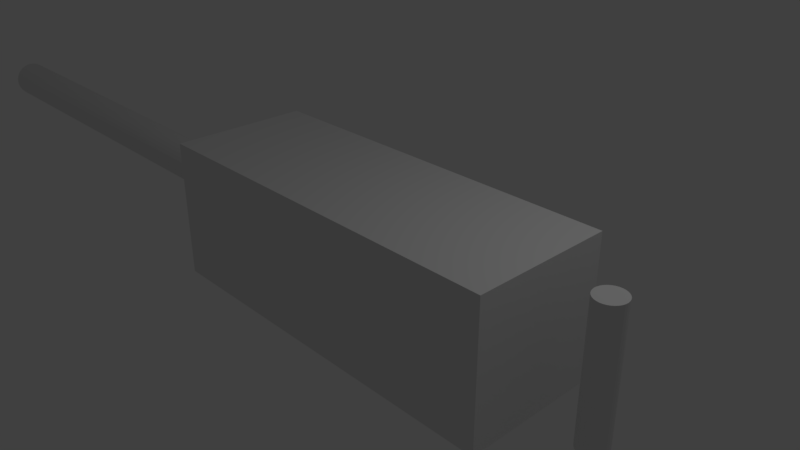 # Source: machinegun.blend  (saved by Blender 2.79.0; exported with 4.5.12 LTS)
import bpy
from mathutils import Matrix  # noqa: F401  (used for matrix-valued properties, if any)

bpy.ops.wm.read_factory_settings(use_empty=True)
scene = bpy.context.scene
scene.name = 'Scene'

# ---- collections
col_collection_1 = bpy.data.collections.new('Collection 1'); scene.collection.children.link(col_collection_1)

# ---- materials (node trees are filled in below, after node groups)
mat_material = bpy.data.materials.new('Material')
mat_material.alpha_threshold = 0.0
mat_material.use_transparent_shadow = False
mat_material.roughness = 0.5
mat_material.line_color = (0.0, 0.0, 0.0, 1.0)

# ---- material node trees

# ---- world
world_world = bpy.data.worlds.new('World'); scene.world = world_world
world_world.color = (0.05088, 0.05088, 0.05088)
world_world.use_sun_shadow = False
world_world.sun_shadow_jitter_overblur = 0.0
world_world.cycles.sampling_method = 'MANUAL'

# ---- cameras
cam_camera = bpy.data.cameras.new('Camera')
cam_camera.clip_end = 100.0
cam_camera.lens = 35.0
cam_camera.sensor_width = 32.0
cam_camera.sensor_height = 18.0
cam_camera.ortho_scale = 7.314
cam_camera.dof.focus_distance = 0.0
cam_camera.dof.aperture_fstop = 128.0

# ---- lights
light_lamp = bpy.data.lights.new('Lamp', 'POINT')
light_lamp.transmission_factor = 0.0
light_lamp.cutoff_distance = 30.0
light_lamp.energy = 100.0
light_lamp.shadow_buffer_clip_start = 1.001
light_lamp.shadow_soft_size = 0.1
light_lamp.shadow_maximum_resolution = 0.006
light_lamp.use_absolute_resolution = True

# ---- meshes
me_cylinder_001 = bpy.data.meshes.new('Cylinder.001')
me_cylinder_001.from_pydata([(0.0, 1.0, -1.0), (0.0, 1.0, 1.0), (0.1951, 0.9808, -1.0), (0.1951, 0.9808, 1.0), (0.3827, 0.9239, -1.0), (0.3827, 0.9239, 1.0), (0.5556, 0.8315, -1.0), (0.5556, 0.8315, 1.0), (0.7071, 0.7071, -1.0), (0.7071, 0.7071, 1.0), (0.8315, 0.5556, -1.0), (0.8315, 0.5556, 1.0), (0.9239, 0.3827, -1.0), (0.9239, 0.3827, 1.0), (0.9808, 0.1951, -1.0), (0.9808, 0.1951, 1.0), (1.0, 7.55e-08, -1.0), (1.0, 7.55e-08, 1.0), (0.9808, -0.1951, -1.0), (0.9808, -0.1951, 1.0), (0.9239, -0.3827, -1.0), (0.9239, -0.3827, 1.0), (0.8315, -0.5556, -1.0), (0.8315, -0.5556, 1.0), (0.7071, -0.7071, -1.0), (0.7071, -0.7071, 1.0), (0.5556, -0.8315, -1.0), (0.5556, -0.8315, 1.0), (0.3827, -0.9239, -1.0), (0.3827, -0.9239, 1.0), (0.1951, -0.9808, -1.0), (0.1951, -0.9808, 1.0), (-3.258e-07, -1.0, -1.0), (-3.258e-07, -1.0, 1.0), (-0.1951, -0.9808, -1.0), (-0.1951, -0.9808, 1.0), (-0.3827, -0.9239, -1.0), (-0.3827, -0.9239, 1.0), (-0.5556, -0.8315, -1.0), (-0.5556, -0.8315, 1.0), (-0.7071, -0.7071, -1.0), (-0.7071, -0.7071, 1.0), (-0.8315, -0.5556, -1.0), (-0.8315, -0.5556, 1.0), (-0.9239, -0.3827, -1.0), (-0.9239, -0.3827, 1.0), (-0.9808, -0.1951, -1.0), (-0.9808, -0.1951, 1.0), (-1.0, 9.656e-07, -1.0), (-1.0, 9.656e-07, 1.0), (-0.9808, 0.1951, -1.0), (-0.9808, 0.1951, 1.0), (-0.9239, 0.3827, -1.0), (-0.9239, 0.3827, 1.0), (-0.8315, 0.5556, -1.0), (-0.8315, 0.5556, 1.0), (-0.7071, 0.7071, -1.0), (-0.7071, 0.7071, 1.0), (-0.5556, 0.8315, -1.0), (-0.5556, 0.8315, 1.0), (-0.3827, 0.9239, -1.0), (-0.3827, 0.9239, 1.0), (-0.1951, 0.9808, -1.0), (-0.1951, 0.9808, 1.0)], [], [(0, 1, 3, 2), (2, 3, 5, 4), (4, 5, 7, 6), (6, 7, 9, 8), (8, 9, 11, 10), (10, 11, 13, 12), (12, 13, 15, 14), (14, 15, 17, 16), (16, 17, 19, 18), (18, 19, 21, 20), (20, 21, 23, 22), (22, 23, 25, 24), (24, 25, 27, 26), (26, 27, 29, 28), (28, 29, 31, 30), (30, 31, 33, 32), (32, 33, 35, 34), (34, 35, 37, 36), (36, 37, 39, 38), (38, 39, 41, 40), (40, 41, 43, 42), (42, 43, 45, 44), (44, 45, 47, 46), (46, 47, 49, 48), (48, 49, 51, 50), (50, 51, 53, 52), (52, 53, 55, 54), (54, 55, 57, 56), (56, 57, 59, 58), (58, 59, 61, 60), (3, 1, 63, 61, 59, 57, 55, 53, 51, 49, 47, 45, 43, 41, 39, 37, 35, 33, 31, 29, 27, 25, 23, 21, 19, 17, 15, 13, 11, 9, 7, 5), (60, 61, 63, 62), (62, 63, 1, 0), (0, 2, 4, 6, 8, 10, 12, 14, 16, 18, 20, 22, 24, 26, 28, 30, 32, 34, 36, 38, 40, 42, 44, 46, 48, 50, 52, 54, 56, 58, 60, 62)])
me_cylinder_001.use_remesh_preserve_volume = False
me_cylinder_001.use_remesh_preserve_attributes = False
me_cylinder_001.use_mirror_vertex_groups = False
me_cylinder_001.update()
me_cylinder = bpy.data.meshes.new('Cylinder')
me_cylinder.from_pydata([(0.0, 1.0, -1.0), (0.0, 1.0, 1.0), (0.1951, 0.9808, -1.0), (0.1951, 0.9808, 1.0), (0.3827, 0.9239, -1.0), (0.3827, 0.9239, 1.0), (0.5556, 0.8315, -1.0), (0.5556, 0.8315, 1.0), (0.7071, 0.7071, -1.0), (0.7071, 0.7071, 1.0), (0.8315, 0.5556, -1.0), (0.8315, 0.5556, 1.0), (0.9239, 0.3827, -1.0), (0.9239, 0.3827, 1.0), (0.9808, 0.1951, -1.0), (0.9808, 0.1951, 1.0), (1.0, 7.55e-08, -1.0), (1.0, 7.55e-08, 1.0), (0.9808, -0.1951, -1.0), (0.9808, -0.1951, 1.0), (0.9239, -0.3827, -1.0), (0.9239, -0.3827, 1.0), (0.8315, -0.5556, -1.0), (0.8315, -0.5556, 1.0), (0.7071, -0.7071, -1.0), (0.7071, -0.7071, 1.0), (0.5556, -0.8315, -1.0), (0.5556, -0.8315, 1.0), (0.3827, -0.9239, -1.0), (0.3827, -0.9239, 1.0), (0.1951, -0.9808, -1.0), (0.1951, -0.9808, 1.0), (-3.258e-07, -1.0, -1.0), (-3.258e-07, -1.0, 1.0), (-0.1951, -0.9808, -1.0), (-0.1951, -0.9808, 1.0), (-0.3827, -0.9239, -1.0), (-0.3827, -0.9239, 1.0), (-0.5556, -0.8315, -1.0), (-0.5556, -0.8315, 1.0), (-0.7071, -0.7071, -1.0), (-0.7071, -0.7071, 1.0), (-0.8315, -0.5556, -1.0), (-0.8315, -0.5556, 1.0), (-0.9239, -0.3827, -1.0), (-0.9239, -0.3827, 1.0), (-0.9808, -0.1951, -1.0), (-0.9808, -0.1951, 1.0), (-1.0, 9.656e-07, -1.0), (-1.0, 9.656e-07, 1.0), (-0.9808, 0.1951, -1.0), (-0.9808, 0.1951, 1.0), (-0.9239, 0.3827, -1.0), (-0.9239, 0.3827, 1.0), (-0.8315, 0.5556, -1.0), (-0.8315, 0.5556, 1.0), (-0.7071, 0.7071, -1.0), (-0.7071, 0.7071, 1.0), (-0.5556, 0.8315, -1.0), (-0.5556, 0.8315, 1.0), (-0.3827, 0.9239, -1.0), (-0.3827, 0.9239, 1.0), (-0.1951, 0.9808, -1.0), (-0.1951, 0.9808, 1.0)], [], [(0, 1, 3, 2), (2, 3, 5, 4), (4, 5, 7, 6), (6, 7, 9, 8), (8, 9, 11, 10), (10, 11, 13, 12), (12, 13, 15, 14), (14, 15, 17, 16), (16, 17, 19, 18), (18, 19, 21, 20), (20, 21, 23, 22), (22, 23, 25, 24), (24, 25, 27, 26), (26, 27, 29, 28), (28, 29, 31, 30), (30, 31, 33, 32), (32, 33, 35, 34), (34, 35, 37, 36), (36, 37, 39, 38), (38, 39, 41, 40), (40, 41, 43, 42), (42, 43, 45, 44), (44, 45, 47, 46), (46, 47, 49, 48), (48, 49, 51, 50), (50, 51, 53, 52), (52, 53, 55, 54), (54, 55, 57, 56), (56, 57, 59, 58), (58, 59, 61, 60), (3, 1, 63, 61, 59, 57, 55, 53, 51, 49, 47, 45, 43, 41, 39, 37, 35, 33, 31, 29, 27, 25, 23, 21, 19, 17, 15, 13, 11, 9, 7, 5), (60, 61, 63, 62), (62, 63, 1, 0), (0, 2, 4, 6, 8, 10, 12, 14, 16, 18, 20, 22, 24, 26, 28, 30, 32, 34, 36, 38, 40, 42, 44, 46, 48, 50, 52, 54, 56, 58, 60, 62)])
me_cylinder.use_remesh_preserve_volume = False
me_cylinder.use_remesh_preserve_attributes = False
me_cylinder.use_mirror_vertex_groups = False
me_cylinder.update()
me_cube = bpy.data.meshes.new('Cube')
me_cube.from_pydata([(1.0, 1.0, -1.0), (1.0, -1.0, -1.0), (-1.0, -1.0, -1.0), (-1.0, 1.0, -1.0), (1.0, 1.0, 1.0), (1.0, -1.0, 1.0), (-1.0, -1.0, 1.0), (-1.0, 1.0, 1.0)], [], [(0, 1, 2, 3), (4, 7, 6, 5), (0, 4, 5, 1), (1, 5, 6, 2), (2, 6, 7, 3), (4, 0, 3, 7)])
me_cube.materials.append(mat_material)
me_cube.use_remesh_preserve_volume = False
me_cube.use_remesh_preserve_attributes = False
me_cube.use_mirror_vertex_groups = False
me_cube.update()

# ---- objects
ob_cylinder_001 = bpy.data.objects.new('Cylinder.001', me_cylinder_001)
ob_cylinder = bpy.data.objects.new('Cylinder', me_cylinder)
ob_cube = bpy.data.objects.new('Cube', me_cube)
ob_lamp = bpy.data.objects.new('Lamp', light_lamp)
ob_camera = bpy.data.objects.new('Camera', cam_camera)

# ---- transforms, parenting, visibility, modifiers, constraints
ob_cylinder_001.location = (3.568, 0.0, 0.0)
ob_cylinder_001.scale = (0.1982, 0.1982, 0.9434)
ob_cylinder_001.lineart.crease_threshold = 0.0
ob_cylinder.location = (-6.482, 0.0, 0.0)
ob_cylinder.rotation_euler = (-0.0, 1.571, 0.0)
ob_cylinder.scale = (0.3119, 0.3119, 3.973)
ob_cylinder.lineart.crease_threshold = 0.0
ob_cube.location = (0.0, 0.0, 0.0)
ob_cube.scale = (2.763, 1.0, 1.0)
ob_cube.lock_rotations_4d = False
ob_cube.empty_display_type = 'ARROWS'
ob_cube.lineart.crease_threshold = 0.0
ob_lamp.location = (4.076, 1.005, 5.904)
ob_lamp.rotation_euler = (0.6503, 0.05522, 1.866)
ob_lamp.lock_rotations_4d = False
ob_lamp.empty_display_type = 'ARROWS'
ob_lamp.color = (0.0, 0.0, 0.0, 0.0)
ob_lamp.lineart.crease_threshold = 0.0
ob_camera.location = (7.481, -6.508, 5.344)
ob_camera.rotation_euler = (1.109, 0.0, 0.8149)
ob_camera.lock_rotations_4d = False
ob_camera.empty_display_type = 'ARROWS'
ob_camera.color = (0.0, 0.0, 0.0, 0.0)
ob_camera.display_type = 'WIRE'
ob_camera.lineart.crease_threshold = 0.0

# ---- collection membership
col_collection_1.objects.link(ob_cylinder_001)
col_collection_1.objects.link(ob_cylinder)
col_collection_1.objects.link(ob_cube)
col_collection_1.objects.link(ob_lamp)
col_collection_1.objects.link(ob_camera)

# ---- scene / render settings (as saved in the file)
scene.camera = ob_camera
scene.frame_start = 1; scene.frame_end = 250; scene.frame_set(1)
scene.render.engine = 'BLENDER_EEVEE_NEXT'
scene.render.resolution_percentage = 50
scene.render.dither_intensity = 0.0
scene.cycles.use_denoising = False
scene.cycles.samples = 128
scene.cycles.sampling_pattern = 'TABULATED_SOBOL'
scene.cycles.use_adaptive_sampling = False
scene.cycles.use_light_tree = False
scene.cycles.blur_glossy = 0.0
scene.cycles.sample_clamp_indirect = 0.0
scene.view_settings.view_transform = 'Standard'
bpy.context.view_layer.update()
